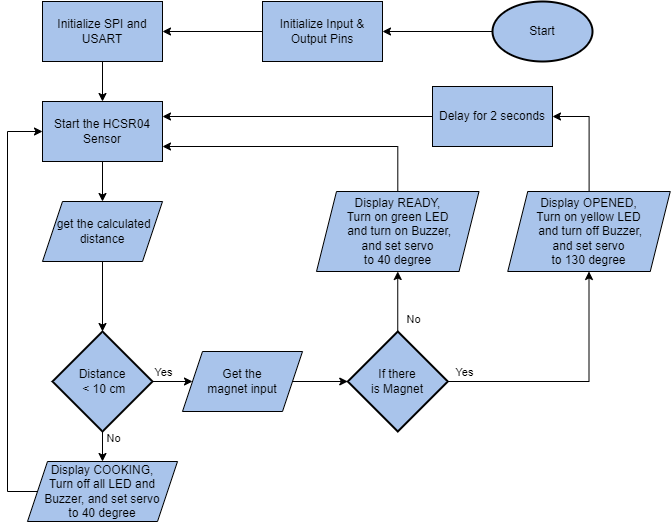

The diagram above was exported from draw.io. Its source (the exported page's mxGraphModel, read from the mxfile embedded in the PNG):
<mxGraphModel dx="1461" dy="620" grid="1" gridSize="10" guides="1" tooltips="1" connect="1" arrows="1" fold="1" page="1" pageScale="1" pageWidth="827" pageHeight="1169" math="0" shadow="0">
  <root>
    <mxCell id="0" />
    <mxCell id="1" parent="0" />
    <mxCell id="vrvisQrk9lShXyxaP80K-27" style="edgeStyle=orthogonalEdgeStyle;rounded=0;orthogonalLoop=1;jettySize=auto;html=1;entryX=1;entryY=0.5;entryDx=0;entryDy=0;" parent="1" source="vrvisQrk9lShXyxaP80K-2" target="vrvisQrk9lShXyxaP80K-26" edge="1">
      <mxGeometry relative="1" as="geometry" />
    </mxCell>
    <mxCell id="vrvisQrk9lShXyxaP80K-2" value="Start" style="strokeWidth=2;html=1;shape=mxgraph.flowchart.start_1;whiteSpace=wrap;fillColor=#A9C4EB;" parent="1" vertex="1">
      <mxGeometry x="590" y="330" width="100" height="60" as="geometry" />
    </mxCell>
    <mxCell id="vrvisQrk9lShXyxaP80K-15" style="edgeStyle=orthogonalEdgeStyle;rounded=0;orthogonalLoop=1;jettySize=auto;html=1;entryX=0.5;entryY=0;entryDx=0;entryDy=0;" parent="1" source="vrvisQrk9lShXyxaP80K-6" target="vrvisQrk9lShXyxaP80K-7" edge="1">
      <mxGeometry relative="1" as="geometry" />
    </mxCell>
    <mxCell id="vrvisQrk9lShXyxaP80K-6" value="Initialize SPI and USART" style="rounded=0;whiteSpace=wrap;html=1;fillColor=#A9C4EB;" parent="1" vertex="1">
      <mxGeometry x="140" y="330" width="120" height="60" as="geometry" />
    </mxCell>
    <mxCell id="vrvisQrk9lShXyxaP80K-17" style="edgeStyle=orthogonalEdgeStyle;rounded=0;orthogonalLoop=1;jettySize=auto;html=1;entryX=0.5;entryY=0;entryDx=0;entryDy=0;" parent="1" source="vrvisQrk9lShXyxaP80K-7" target="vrvisQrk9lShXyxaP80K-9" edge="1">
      <mxGeometry relative="1" as="geometry" />
    </mxCell>
    <mxCell id="vrvisQrk9lShXyxaP80K-7" value="Start the HCSR04 Sensor" style="rounded=0;whiteSpace=wrap;html=1;fillColor=#A9C4EB;" parent="1" vertex="1">
      <mxGeometry x="140" y="430" width="120" height="60" as="geometry" />
    </mxCell>
    <mxCell id="vrvisQrk9lShXyxaP80K-19" style="edgeStyle=orthogonalEdgeStyle;rounded=0;orthogonalLoop=1;jettySize=auto;html=1;entryX=0.5;entryY=0;entryDx=0;entryDy=0;" parent="1" source="vrvisQrk9lShXyxaP80K-8" target="vrvisQrk9lShXyxaP80K-10" edge="1">
      <mxGeometry relative="1" as="geometry" />
    </mxCell>
    <mxCell id="vrvisQrk9lShXyxaP80K-37" value="No" style="edgeLabel;html=1;align=center;verticalAlign=middle;resizable=0;points=[];" parent="vrvisQrk9lShXyxaP80K-19" vertex="1" connectable="0">
      <mxGeometry x="-0.7529" y="-1" relative="1" as="geometry">
        <mxPoint x="11" as="offset" />
      </mxGeometry>
    </mxCell>
    <mxCell id="vrvisQrk9lShXyxaP80K-24" style="edgeStyle=orthogonalEdgeStyle;rounded=0;orthogonalLoop=1;jettySize=auto;html=1;entryX=0;entryY=0.5;entryDx=0;entryDy=0;" parent="1" source="vrvisQrk9lShXyxaP80K-8" target="vrvisQrk9lShXyxaP80K-11" edge="1">
      <mxGeometry relative="1" as="geometry" />
    </mxCell>
    <mxCell id="vrvisQrk9lShXyxaP80K-38" value="Yes" style="edgeLabel;html=1;align=center;verticalAlign=middle;resizable=0;points=[];" parent="vrvisQrk9lShXyxaP80K-24" vertex="1" connectable="0">
      <mxGeometry x="-0.7459" y="1" relative="1" as="geometry">
        <mxPoint x="2" y="-9" as="offset" />
      </mxGeometry>
    </mxCell>
    <mxCell id="vrvisQrk9lShXyxaP80K-8" value="Distance&lt;br&gt;&amp;nbsp;&amp;lt; 10 cm" style="strokeWidth=2;html=1;shape=mxgraph.flowchart.decision;whiteSpace=wrap;fillColor=#A9C4EB;" parent="1" vertex="1">
      <mxGeometry x="150" y="660" width="100" height="100" as="geometry" />
    </mxCell>
    <mxCell id="vrvisQrk9lShXyxaP80K-18" style="edgeStyle=orthogonalEdgeStyle;rounded=0;orthogonalLoop=1;jettySize=auto;html=1;entryX=0.5;entryY=0;entryDx=0;entryDy=0;entryPerimeter=0;" parent="1" source="vrvisQrk9lShXyxaP80K-9" target="vrvisQrk9lShXyxaP80K-8" edge="1">
      <mxGeometry relative="1" as="geometry" />
    </mxCell>
    <mxCell id="vrvisQrk9lShXyxaP80K-9" value="&amp;nbsp;get the calculated distance" style="shape=parallelogram;perimeter=parallelogramPerimeter;whiteSpace=wrap;html=1;fixedSize=1;fillColor=#A9C4EB;" parent="1" vertex="1">
      <mxGeometry x="140" y="530" width="120" height="60" as="geometry" />
    </mxCell>
    <mxCell id="vrvisQrk9lShXyxaP80K-22" style="edgeStyle=orthogonalEdgeStyle;rounded=0;orthogonalLoop=1;jettySize=auto;html=1;entryX=0;entryY=0.5;entryDx=0;entryDy=0;exitX=0;exitY=0.5;exitDx=0;exitDy=0;" parent="1" source="vrvisQrk9lShXyxaP80K-10" target="vrvisQrk9lShXyxaP80K-7" edge="1">
      <mxGeometry relative="1" as="geometry">
        <Array as="points">
          <mxPoint x="105" y="820" />
          <mxPoint x="105" y="460" />
        </Array>
      </mxGeometry>
    </mxCell>
    <mxCell id="vrvisQrk9lShXyxaP80K-10" value="Display COOKING,&lt;br&gt;Turn off all LED and Buzzer, and set servo&lt;br&gt;to 40 degree" style="shape=parallelogram;perimeter=parallelogramPerimeter;whiteSpace=wrap;html=1;fixedSize=1;fillColor=#A9C4EB;" parent="1" vertex="1">
      <mxGeometry x="125" y="790" width="150" height="60" as="geometry" />
    </mxCell>
    <mxCell id="vrvisQrk9lShXyxaP80K-25" style="edgeStyle=orthogonalEdgeStyle;rounded=0;orthogonalLoop=1;jettySize=auto;html=1;entryX=0;entryY=0.5;entryDx=0;entryDy=0;entryPerimeter=0;" parent="1" source="vrvisQrk9lShXyxaP80K-11" target="vrvisQrk9lShXyxaP80K-23" edge="1">
      <mxGeometry relative="1" as="geometry" />
    </mxCell>
    <mxCell id="vrvisQrk9lShXyxaP80K-11" value="Get the&lt;br&gt;magnet input" style="shape=parallelogram;perimeter=parallelogramPerimeter;whiteSpace=wrap;html=1;fixedSize=1;fillColor=#A9C4EB;" parent="1" vertex="1">
      <mxGeometry x="280" y="680" width="120" height="60" as="geometry" />
    </mxCell>
    <mxCell id="vrvisQrk9lShXyxaP80K-30" style="edgeStyle=orthogonalEdgeStyle;rounded=0;orthogonalLoop=1;jettySize=auto;html=1;entryX=0.5;entryY=1;entryDx=0;entryDy=0;" parent="1" source="vrvisQrk9lShXyxaP80K-23" target="vrvisQrk9lShXyxaP80K-29" edge="1">
      <mxGeometry relative="1" as="geometry" />
    </mxCell>
    <mxCell id="vrvisQrk9lShXyxaP80K-39" value="No" style="edgeLabel;html=1;align=center;verticalAlign=middle;resizable=0;points=[];" parent="vrvisQrk9lShXyxaP80K-30" vertex="1" connectable="0">
      <mxGeometry x="-0.5735" y="1" relative="1" as="geometry">
        <mxPoint x="16" as="offset" />
      </mxGeometry>
    </mxCell>
    <mxCell id="vrvisQrk9lShXyxaP80K-33" style="edgeStyle=orthogonalEdgeStyle;rounded=0;orthogonalLoop=1;jettySize=auto;html=1;entryX=0.5;entryY=1;entryDx=0;entryDy=0;" parent="1" source="vrvisQrk9lShXyxaP80K-23" target="vrvisQrk9lShXyxaP80K-32" edge="1">
      <mxGeometry relative="1" as="geometry" />
    </mxCell>
    <mxCell id="vrvisQrk9lShXyxaP80K-40" value="Yes" style="edgeLabel;html=1;align=center;verticalAlign=middle;resizable=0;points=[];" parent="vrvisQrk9lShXyxaP80K-33" vertex="1" connectable="0">
      <mxGeometry x="-0.8699" relative="1" as="geometry">
        <mxPoint y="-10" as="offset" />
      </mxGeometry>
    </mxCell>
    <mxCell id="vrvisQrk9lShXyxaP80K-23" value="If there &lt;br&gt;is Magnet" style="strokeWidth=2;html=1;shape=mxgraph.flowchart.decision;whiteSpace=wrap;fillColor=#A9C4EB;" parent="1" vertex="1">
      <mxGeometry x="445.25" y="660" width="100" height="100" as="geometry" />
    </mxCell>
    <mxCell id="vrvisQrk9lShXyxaP80K-28" style="edgeStyle=orthogonalEdgeStyle;rounded=0;orthogonalLoop=1;jettySize=auto;html=1;entryX=1;entryY=0.5;entryDx=0;entryDy=0;" parent="1" source="vrvisQrk9lShXyxaP80K-26" target="vrvisQrk9lShXyxaP80K-6" edge="1">
      <mxGeometry relative="1" as="geometry" />
    </mxCell>
    <mxCell id="vrvisQrk9lShXyxaP80K-26" value="Initialize Input &amp;amp; Output Pins" style="rounded=0;whiteSpace=wrap;html=1;fillColor=#A9C4EB;" parent="1" vertex="1">
      <mxGeometry x="360" y="330" width="120" height="60" as="geometry" />
    </mxCell>
    <mxCell id="vrvisQrk9lShXyxaP80K-35" style="edgeStyle=orthogonalEdgeStyle;rounded=0;orthogonalLoop=1;jettySize=auto;html=1;entryX=1;entryY=0.75;entryDx=0;entryDy=0;" parent="1" source="vrvisQrk9lShXyxaP80K-29" target="vrvisQrk9lShXyxaP80K-7" edge="1">
      <mxGeometry relative="1" as="geometry">
        <Array as="points">
          <mxPoint x="495" y="475" />
        </Array>
      </mxGeometry>
    </mxCell>
    <mxCell id="vrvisQrk9lShXyxaP80K-29" value="Display READY,&lt;br&gt;Turn on green LED&lt;br&gt;&amp;nbsp;and turn on Buzzer, &lt;br&gt;and set servo&lt;br&gt;to 40 degree" style="shape=parallelogram;perimeter=parallelogramPerimeter;whiteSpace=wrap;html=1;fixedSize=1;fillColor=#A9C4EB;" parent="1" vertex="1">
      <mxGeometry x="414" y="520" width="162.5" height="80" as="geometry" />
    </mxCell>
    <mxCell id="vrvisQrk9lShXyxaP80K-42" style="edgeStyle=orthogonalEdgeStyle;rounded=0;orthogonalLoop=1;jettySize=auto;html=1;entryX=1;entryY=0.5;entryDx=0;entryDy=0;" parent="1" source="vrvisQrk9lShXyxaP80K-32" target="vrvisQrk9lShXyxaP80K-41" edge="1">
      <mxGeometry relative="1" as="geometry" />
    </mxCell>
    <mxCell id="vrvisQrk9lShXyxaP80K-32" value="Display OPENED,&lt;br&gt;Turn on yellow LED&lt;br&gt;&amp;nbsp;and turn off Buzzer, &lt;br&gt;and set servo&lt;br&gt;to 130 degree" style="shape=parallelogram;perimeter=parallelogramPerimeter;whiteSpace=wrap;html=1;fixedSize=1;fillColor=#A9C4EB;" parent="1" vertex="1">
      <mxGeometry x="605.25" y="520" width="162.5" height="80" as="geometry" />
    </mxCell>
    <mxCell id="vrvisQrk9lShXyxaP80K-43" style="edgeStyle=orthogonalEdgeStyle;rounded=0;orthogonalLoop=1;jettySize=auto;html=1;entryX=1;entryY=0.25;entryDx=0;entryDy=0;" parent="1" source="vrvisQrk9lShXyxaP80K-41" target="vrvisQrk9lShXyxaP80K-7" edge="1">
      <mxGeometry relative="1" as="geometry" />
    </mxCell>
    <mxCell id="vrvisQrk9lShXyxaP80K-41" value="Delay for 2 seconds" style="rounded=0;whiteSpace=wrap;html=1;fillColor=#A9C4EB;" parent="1" vertex="1">
      <mxGeometry x="530" y="415" width="120" height="60" as="geometry" />
    </mxCell>
  </root>
</mxGraphModel>